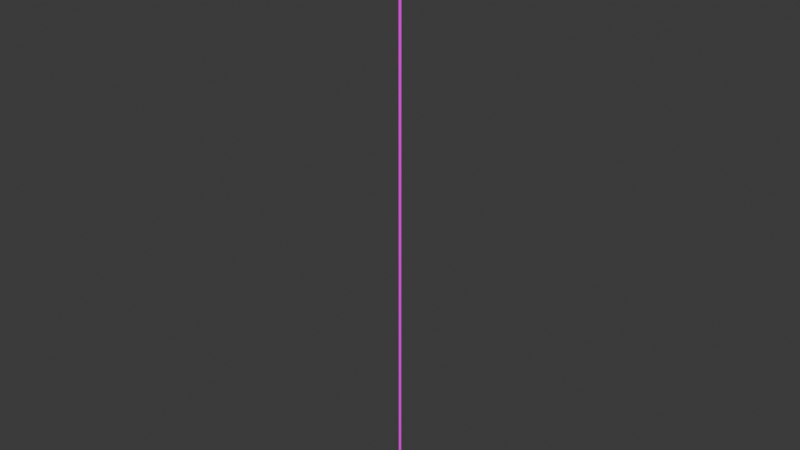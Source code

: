 # Source: B_CocoPool.blend  (saved by Blender 4.3.34; exported with 4.5.12 LTS)
import bpy
from mathutils import Matrix  # noqa: F401  (used for matrix-valued properties, if any)

bpy.ops.wm.read_factory_settings(use_empty=True)
scene = bpy.context.scene
scene.name = 'Scene'

# ---- collections
col_collection = bpy.data.collections.new('Collection'); scene.collection.children.link(col_collection)

# ---- images (referenced by path relative to the original .blend; pixels are not part of the script)
import os
ASSET_DIR = os.environ.get("B2B_ASSET_DIR", "")  # directory of the original .blend (textures are referenced by path, not embedded)
HERE = os.path.dirname(os.path.abspath(__file__))  # packed textures are extracted next to this script under _unpacked/

def load_image(name, relpath, width, height, colorspace="sRGB"):
    """Load a texture the original file referenced (path relative to the .blend, or extracted next to this script)."""
    p = next((c for c in (os.path.join(HERE, relpath), os.path.join(ASSET_DIR, relpath)) if relpath and os.path.exists(c)), "")
    if p:
        img = bpy.data.images.load(p, check_existing=True)
        img.name = name
    else:  # same state as the original file: an image datablock whose file is absent (Cycles renders it pink)
        img = bpy.data.images.new(name, width, height)
        img.source = "FILE"
        img.filepath = "//" + (relpath or name)
    img.colorspace_settings.name = colorspace
    return img
img_t_doughandchocoterrain2_png = load_image('T_DoughAndChocoTerrain2.png', 'T_DoughAndChocoTerrain2.png', 1024, 1024, 'sRGB')

# ---- materials (node trees are filled in below, after node groups)
mat_material = bpy.data.materials.new('Material')
mat_material.alpha_threshold = 0.0
mat_material.roughness = 0.5
mat_material.line_color = (0.0, 0.0, 0.0, 1.0)

# ---- material node trees
mat_material.use_nodes = True; mat_material.node_tree.nodes.clear()
_N = mat_material.node_tree.nodes; _L = mat_material.node_tree.links
n0 = _N.new('ShaderNodeOutputMaterial'); n0.name = 'Material Output'; n0.location = (300, 300)
n1 = _N.new('ShaderNodeBsdfPrincipled'); n1.name = 'Principled BSDF'; n1.location = (10, 300)
n1.inputs[3].default_value = 1.45
n2 = _N.new('ShaderNodeTexImage'); n2.name = 'Image Texture'; n2.location = (-280, 228)
n2.image = img_t_doughandchocoterrain2_png
n2.interpolation = 'Closest'
_L.new(n1.outputs[0], n0.inputs[0])
_L.new(n2.outputs[0], n1.inputs[0])
n0.is_active_output = True

# ---- world
world_world = bpy.data.worlds.new('World'); scene.world = world_world
world_world.use_nodes = True; world_world.node_tree.nodes.clear()
_N = world_world.node_tree.nodes; _L = world_world.node_tree.links
n0 = _N.new('ShaderNodeOutputWorld'); n0.name = 'World Output'; n0.location = (300, 300)
n1 = _N.new('ShaderNodeBackground'); n1.name = 'Background'; n1.location = (10, 300)
n1.inputs[0].default_value = (0.05088, 0.05088, 0.05088, 1.0)
_L.new(n1.outputs[0], n0.inputs[0])
n0.is_active_output = True
world_world.color = (0.05088, 0.05088, 0.05088)
world_world.sun_shadow_jitter_overblur = 0.0

# ---- meshes
me_cylinder = bpy.data.meshes.new('Cylinder')
me_cylinder.from_pydata([(6.681e-08, 0.5332, -235.9), (6.681e-08, 0.5332, 1.0), (0.3134, 0.4314, -235.9), (0.3134, 0.4314, 1.0), (0.5071, 0.1648, -235.9), (0.5071, 0.1648, 1.0), (0.5071, -0.1648, -235.9), (0.5071, -0.1648, 1.0), (0.3134, -0.4314, -235.9), (0.3134, -0.4314, 1.0), (6.681e-08, -0.5332, -235.9), (6.681e-08, -0.5332, 1.0), (-0.3134, -0.4314, -235.9), (-0.3134, -0.4314, 1.0), (-0.5071, -0.1648, -235.9), (-0.5071, -0.1648, 1.0), (-0.5071, 0.1648, -235.9), (-0.5071, 0.1648, 1.0), (-0.3134, 0.4314, -235.9), (-0.3134, 0.4314, 1.0)], [], [(0, 1, 3, 2), (2, 3, 5, 4), (4, 5, 7, 6), (6, 7, 9, 8), (8, 9, 11, 10), (10, 11, 13, 12), (12, 13, 15, 14), (14, 15, 17, 16), (16, 17, 19, 18), (18, 19, 1, 0)])
_uv = me_cylinder.uv_layers.new(name='UVMap')
_uv.uv.foreach_set('vector', [1.0, -53.88, 1.0, 1.0, 0.9, 1.0, 0.9, -53.88, 0.9, -53.88, 0.9, 1.0, 0.8, 1.0, 0.8, -53.88, 0.8, -53.88, 0.8, 1.0, 0.7, 1.0, 0.7, -53.88, 0.7, -53.88, 0.7, 1.0, 0.6, 1.0, 0.6, -53.88, 0.6, -53.88, 0.6, 1.0, 0.5, 1.0, 0.5, -53.88, 0.5, -53.88, 0.5, 1.0, 0.4, 1.0, 0.4, -53.88, 0.4, -53.88, 0.4, 1.0, 0.3, 1.0, 0.3, -53.88, 0.3, -53.88, 0.3, 1.0, 0.2, 1.0, 0.2, -53.88, 0.2, -53.88, 0.2, 1.0, 0.1, 1.0, 0.1, -53.88, 0.1, -53.88, 0.1, 1.0, 0.0, 1.0, 0.0, -53.88])
me_cylinder.materials.append(mat_material)
me_cylinder.update()

# ---- objects
ob_cocopool = bpy.data.objects.new('CocoPool', me_cylinder)

# ---- transforms, parenting, visibility, modifiers, constraints
ob_cocopool.location = (0.0, 0.0, 0.0)

# ---- collection membership
col_collection.objects.link(ob_cocopool)

# ---- scene / render settings (as saved in the file)
scene.frame_start = 1; scene.frame_end = 250; scene.frame_set(1)
scene.render.engine = 'BLENDER_EEVEE_NEXT'
bpy.context.view_layer.update()

# ---- added for rendering (the .blend has no active camera and no usable light): camera, sun
cam_auto = bpy.data.cameras.new('AutoCamera')
cam_auto.lens = 50.0
cam_auto.sensor_width = 36.0
cam_auto.clip_end = 3846.33
ob_auto_camera = bpy.data.objects.new('AutoCamera', cam_auto)
scene.collection.objects.link(ob_auto_camera)
ob_auto_camera.location = (219.165, -262.998, 57.8954)
ob_auto_camera.rotation_euler = (1.09748, -7.21219e-08, 0.694738)
scene.camera = ob_auto_camera
light_auto_sun = bpy.data.lights.new('AutoSun', 'SUN')
light_auto_sun.energy = 3.0
light_auto_sun.angle = 0.0523599
ob_auto_sun = bpy.data.objects.new('AutoSun', light_auto_sun)
scene.collection.objects.link(ob_auto_sun)
ob_auto_sun.rotation_euler = (0.872665, 0.174533, 0.523599)
bpy.context.view_layer.update()
